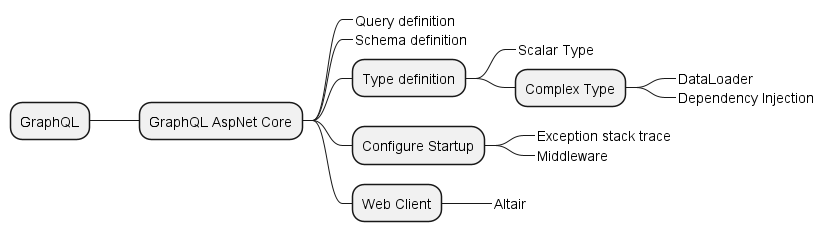

The diagram above was rendered by PlantUML. Its source (embedded in the PNG):
@startmindmap
* GraphQL

** GraphQL AspNet Core

***_ Query definition 
***_ Schema definition

*** Type definition

****_ Scalar Type
**** Complex Type
*****_ DataLoader
*****_ Dependency Injection

*** Configure Startup

****_ Exception stack trace
****_ Middleware

*** Web Client

****_ Altair
@endmindmap